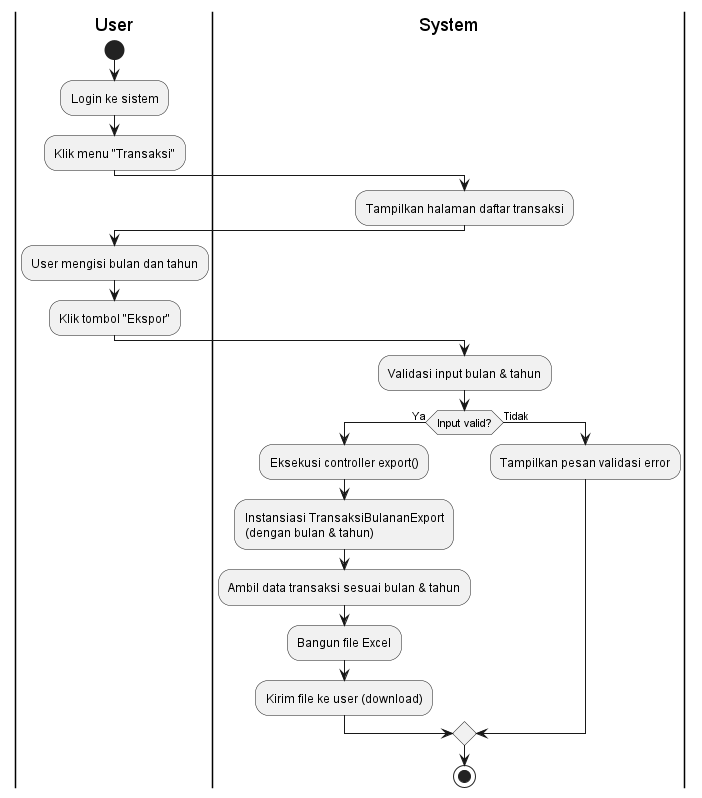

The diagram above was rendered by PlantUML. Its source (embedded in the PNG):
@startuml
|User|
start
:Login ke sistem;
:Klik menu "Transaksi";

|System|
:Tampilkan halaman daftar transaksi;

|User|
:User mengisi bulan dan tahun;
:Klik tombol "Ekspor";

|System|
:Validasi input bulan & tahun;
if (Input valid?) then (Ya)
    :Eksekusi controller export();
    :Instansiasi TransaksiBulananExport\n(dengan bulan & tahun);
    :Ambil data transaksi sesuai bulan & tahun;
    :Bangun file Excel;
    :Kirim file ke user (download);
else (Tidak)
    :Tampilkan pesan validasi error;
endif

stop
@enduml